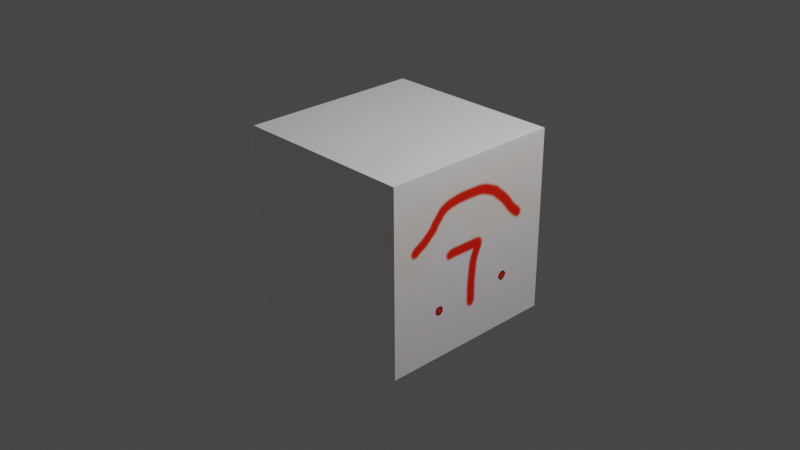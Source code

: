 # Source: untitled.blend  (saved by Blender 2.93.21; exported with 4.5.12 LTS)
import bpy
from mathutils import Matrix  # noqa: F401  (used for matrix-valued properties, if any)

bpy.ops.wm.read_factory_settings(use_empty=True)
scene = bpy.context.scene
scene.name = 'Scene'

# ---- collections
col_collection = bpy.data.collections.new('Collection'); scene.collection.children.link(col_collection)

# ---- images (referenced by path relative to the original .blend; pixels are not part of the script)
import os
ASSET_DIR = os.environ.get("B2B_ASSET_DIR", "")  # directory of the original .blend (textures are referenced by path, not embedded)
HERE = os.path.dirname(os.path.abspath(__file__))  # packed textures are extracted next to this script under _unpacked/

def load_image(name, relpath, width, height, colorspace="sRGB"):
    """Load a texture the original file referenced (path relative to the .blend, or extracted next to this script)."""
    p = next((c for c in (os.path.join(HERE, relpath), os.path.join(ASSET_DIR, relpath)) if relpath and os.path.exists(c)), "")
    if p:
        img = bpy.data.images.load(p, check_existing=True)
        img.name = name
    else:  # same state as the original file: an image datablock whose file is absent (Cycles renders it pink)
        img = bpy.data.images.new(name, width, height)
        img.source = "FILE"
        img.filepath = "//" + (relpath or name)
    img.colorspace_settings.name = colorspace
    return img
img_playerface = load_image('Playerface', '_unpacked/Playerface.e39ab40d.png', 1024, 1024, 'sRGB')

# ---- materials (node trees are filled in below, after node groups)
mat_material_004 = bpy.data.materials.new('Material.004')
mat_material_004.use_transparent_shadow = False

# ---- material node trees
mat_material_004.use_nodes = True; mat_material_004.node_tree.nodes.clear()
_N = mat_material_004.node_tree.nodes; _L = mat_material_004.node_tree.links
n0 = _N.new('ShaderNodeBsdfPrincipled'); n0.name = 'Principled BSDF'; n0.location = (10, 300)
n0.distribution = 'GGX'
n0.subsurface_method = 'BURLEY'
n0.inputs[3].default_value = 1.45
n0.inputs[27].default_value = (0.0, 0.0, 0.0, 1.0)
n0.inputs[28].default_value = 1.0
n1 = _N.new('ShaderNodeOutputMaterial'); n1.name = 'Material Output'; n1.location = (300, 300)
n2 = _N.new('ShaderNodeTexImage'); n2.name = 'Image Texture'; n2.location = (-293, 280)
n2.image = img_playerface
_L.new(n0.outputs[0], n1.inputs[0])
_L.new(n2.outputs[0], n0.inputs[0])
n1.is_active_output = True

# ---- world
world_world = bpy.data.worlds.new('World'); scene.world = world_world
world_world.use_nodes = True; world_world.node_tree.nodes.clear()
_N = world_world.node_tree.nodes; _L = world_world.node_tree.links
n0 = _N.new('ShaderNodeOutputWorld'); n0.name = 'World Output'; n0.location = (300, 300)
n1 = _N.new('ShaderNodeBackground'); n1.name = 'Background'; n1.location = (10, 300)
n1.inputs[0].default_value = (0.05088, 0.05088, 0.05088, 1.0)
_L.new(n1.outputs[0], n0.inputs[0])
n0.is_active_output = True
world_world.color = (0.05088, 0.05088, 0.05088)
world_world.use_sun_shadow = False
world_world.sun_shadow_jitter_overblur = 0.0

# ---- cameras
cam_camera = bpy.data.cameras.new('Camera')
cam_camera.clip_end = 100.0
cam_camera.ortho_scale = 7.314

# ---- lights
light_light = bpy.data.lights.new('Light', 'POINT')
light_light.transmission_factor = 0.0
light_light.energy = 1000.0
light_light.shadow_soft_size = 0.1
light_light.shadow_maximum_resolution = 0.006
light_light.use_absolute_resolution = True

# ---- meshes
me_cube_002 = bpy.data.meshes.new('Cube.002')
me_cube_002.from_pydata([(-1.0, -1.0, -1.0), (-1.0, -1.0, 1.0), (-1.0, 1.0, -1.0), (-1.0, 1.0, 1.0), (1.0, -1.0, -1.0), (1.0, -1.0, 1.0), (1.0, 1.0, -1.0), (1.0, 1.0, 1.0)], [], [(0, 1, 3, 2), (2, 3, 7, 6), (6, 7, 5, 4), (4, 5, 1, 0), (2, 6, 4, 0), (7, 3, 1, 5)])
_uv = me_cube_002.uv_layers.new(name='UVMap')
_uv.uv.foreach_set('vector', [0.375, 0.0, 0.625, 0.0, 0.625, 0.25, 0.375, 0.25, 0.375, 0.25, 0.625, 0.25, 0.625, 0.5, 0.375, 0.5, 0.375, 0.5, 0.625, 0.5, 0.625, 0.75, 0.375, 0.75, 0.375, 0.75, 0.625, 0.75, 0.625, 1.0, 0.375, 1.0, 0.125, 0.5, 0.375, 0.5, 0.375, 0.75, 0.125, 0.75, 0.625, 0.5, 0.875, 0.5, 0.875, 0.75, 0.625, 0.75])
me_cube_002.materials.append(mat_material_004)
me_cube_002.use_remesh_fix_poles = True
me_cube_002.use_remesh_preserve_attributes = False
me_cube_002.update()

# ---- objects
ob_light = bpy.data.objects.new('Light', light_light)
ob_camera = bpy.data.objects.new('Camera', cam_camera)
ob_cube = bpy.data.objects.new('Cube', me_cube_002)

# ---- transforms, parenting, visibility, modifiers, constraints
ob_light.location = (4.076, 1.005, 5.904)
ob_light.rotation_euler = (0.6503, 0.05522, 1.866)
ob_light.lock_rotations_4d = False
ob_light.empty_display_type = 'ARROWS'
ob_light.color = (0.0, 0.0, 0.0, 0.0)
ob_light.lineart.crease_threshold = 0.0
ob_camera.location = (7.359, -6.926, 4.958)
ob_camera.rotation_euler = (1.109, 0.0, 0.8149)
ob_camera.lock_rotations_4d = False
ob_camera.empty_display_type = 'ARROWS'
ob_camera.color = (0.0, 0.0, 0.0, 0.0)
ob_camera.display_type = 'WIRE'
ob_camera.lineart.crease_threshold = 0.0
ob_cube.location = (0.0, 0.0, 0.0)
ob_cube.rotation_euler = (1.576, -0.0, 0.0)

# ---- collection membership
col_collection.objects.link(ob_light)
col_collection.objects.link(ob_camera)
col_collection.objects.link(ob_cube)

# ---- scene / render settings (as saved in the file)
scene.camera = ob_camera
scene.frame_start = 1; scene.frame_end = 250; scene.frame_set(0)
scene.render.engine = 'BLENDER_EEVEE_NEXT'
scene.cycles.use_denoising = False
scene.cycles.samples = 128
scene.cycles.sampling_pattern = 'TABULATED_SOBOL'
scene.cycles.use_adaptive_sampling = False
scene.cycles.use_light_tree = False
scene.view_settings.view_transform = 'Filmic'
bpy.context.view_layer.update()
